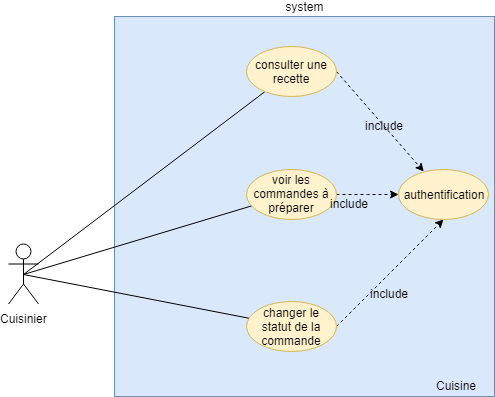

The diagram above was exported from draw.io. Its source (the exported page's mxGraphModel, read from the mxfile embedded in the PNG):
<mxGraphModel dx="1010" dy="501" grid="1" gridSize="10" guides="1" tooltips="1" connect="1" arrows="1" fold="1" page="1" pageScale="1" pageWidth="827" pageHeight="1169" background="#ffffff" math="0" shadow="0">
  <root>
    <mxCell id="0" />
    <mxCell id="1" parent="0" />
    <mxCell id="uU_mZ0cpwy2VuWo3TKM_-1" value="&lt;div&gt;&lt;span&gt;system&lt;/span&gt;&lt;/div&gt;&lt;div style=&quot;text-align: left&quot;&gt;&lt;/div&gt;" style="whiteSpace=wrap;html=1;aspect=fixed;labelPosition=center;verticalLabelPosition=top;align=center;verticalAlign=bottom;labelBackgroundColor=none;fillColor=#dae8fc;strokeColor=#6c8ebf;" parent="1" vertex="1">
      <mxGeometry x="236" y="30" width="380" height="380" as="geometry" />
    </mxCell>
    <mxCell id="uU_mZ0cpwy2VuWo3TKM_-34" value="Cuisine" style="text;html=1;resizable=0;points=[];autosize=1;align=left;verticalAlign=top;spacingTop=-4;" parent="1" vertex="1">
      <mxGeometry x="556" y="390" width="60" height="20" as="geometry" />
    </mxCell>
    <mxCell id="gjWeE-1rDH3UbZwh6-Sc-14" style="edgeStyle=none;rounded=0;orthogonalLoop=1;jettySize=auto;html=1;exitX=0.5;exitY=0.5;exitDx=0;exitDy=0;exitPerimeter=0;endArrow=none;endFill=0;strokeWidth=1;" parent="1" source="gjWeE-1rDH3UbZwh6-Sc-1" target="gjWeE-1rDH3UbZwh6-Sc-5" edge="1">
      <mxGeometry relative="1" as="geometry" />
    </mxCell>
    <mxCell id="gjWeE-1rDH3UbZwh6-Sc-15" style="edgeStyle=none;rounded=0;orthogonalLoop=1;jettySize=auto;html=1;exitX=0.5;exitY=0.5;exitDx=0;exitDy=0;exitPerimeter=0;endArrow=none;endFill=0;strokeWidth=1;" parent="1" source="gjWeE-1rDH3UbZwh6-Sc-1" target="gjWeE-1rDH3UbZwh6-Sc-6" edge="1">
      <mxGeometry relative="1" as="geometry" />
    </mxCell>
    <mxCell id="Qztk6HiKNxL3ApjGRmmj-2" style="rounded=0;orthogonalLoop=1;jettySize=auto;html=1;exitX=0.5;exitY=0.5;exitDx=0;exitDy=0;exitPerimeter=0;endArrow=none;endFill=0;" parent="1" source="gjWeE-1rDH3UbZwh6-Sc-1" target="Qztk6HiKNxL3ApjGRmmj-1" edge="1">
      <mxGeometry relative="1" as="geometry" />
    </mxCell>
    <mxCell id="gjWeE-1rDH3UbZwh6-Sc-1" value="Cuisinier" style="shape=umlActor;verticalLabelPosition=bottom;labelBackgroundColor=#ffffff;verticalAlign=top;html=1;outlineConnect=0;" parent="1" vertex="1">
      <mxGeometry x="130" y="257.5" width="30" height="60" as="geometry" />
    </mxCell>
    <mxCell id="TXSkSm7YSukHozRm49du-2" style="edgeStyle=orthogonalEdgeStyle;rounded=0;orthogonalLoop=1;jettySize=auto;html=1;exitX=1;exitY=0.5;exitDx=0;exitDy=0;dashed=1;" parent="1" source="gjWeE-1rDH3UbZwh6-Sc-5" target="TXSkSm7YSukHozRm49du-1" edge="1">
      <mxGeometry relative="1" as="geometry" />
    </mxCell>
    <mxCell id="gjWeE-1rDH3UbZwh6-Sc-5" value="voir les commandes à préparer" style="ellipse;whiteSpace=wrap;html=1;fillColor=#fff2cc;strokeColor=#d6b656;" parent="1" vertex="1">
      <mxGeometry x="368" y="182.5" width="90" height="50" as="geometry" />
    </mxCell>
    <mxCell id="TXSkSm7YSukHozRm49du-3" style="rounded=0;orthogonalLoop=1;jettySize=auto;html=1;exitX=1;exitY=0.5;exitDx=0;exitDy=0;entryX=0.5;entryY=1;entryDx=0;entryDy=0;dashed=1;" parent="1" source="gjWeE-1rDH3UbZwh6-Sc-6" target="TXSkSm7YSukHozRm49du-1" edge="1">
      <mxGeometry relative="1" as="geometry" />
    </mxCell>
    <mxCell id="gjWeE-1rDH3UbZwh6-Sc-6" value="changer le statut de la commande" style="ellipse;whiteSpace=wrap;html=1;fillColor=#fff2cc;strokeColor=#d6b656;" parent="1" vertex="1">
      <mxGeometry x="368" y="315" width="90" height="50" as="geometry" />
    </mxCell>
    <mxCell id="TXSkSm7YSukHozRm49du-4" style="edgeStyle=none;rounded=0;orthogonalLoop=1;jettySize=auto;html=1;exitX=1;exitY=0.5;exitDx=0;exitDy=0;dashed=1;" parent="1" source="Qztk6HiKNxL3ApjGRmmj-1" target="TXSkSm7YSukHozRm49du-1" edge="1">
      <mxGeometry relative="1" as="geometry" />
    </mxCell>
    <mxCell id="Qztk6HiKNxL3ApjGRmmj-1" value="consulter une recette" style="ellipse;whiteSpace=wrap;html=1;fillColor=#fff2cc;strokeColor=#d6b656;" parent="1" vertex="1">
      <mxGeometry x="368" y="60" width="90" height="50" as="geometry" />
    </mxCell>
    <mxCell id="TXSkSm7YSukHozRm49du-1" value="authentification" style="ellipse;whiteSpace=wrap;html=1;fillColor=#fff2cc;strokeColor=#d6b656;" parent="1" vertex="1">
      <mxGeometry x="520" y="182.5" width="90" height="50" as="geometry" />
    </mxCell>
    <mxCell id="TXSkSm7YSukHozRm49du-5" value="include" style="text;html=1;resizable=0;points=[];autosize=1;align=left;verticalAlign=top;spacingTop=-4;" parent="1" vertex="1">
      <mxGeometry x="490" y="297.5" width="50" height="20" as="geometry" />
    </mxCell>
    <mxCell id="TXSkSm7YSukHozRm49du-6" value="include" style="text;html=1;resizable=0;points=[];autosize=1;align=left;verticalAlign=top;spacingTop=-4;" parent="1" vertex="1">
      <mxGeometry x="450" y="207.5" width="50" height="20" as="geometry" />
    </mxCell>
    <mxCell id="TXSkSm7YSukHozRm49du-7" value="include" style="text;html=1;resizable=0;points=[];autosize=1;align=left;verticalAlign=top;spacingTop=-4;" parent="1" vertex="1">
      <mxGeometry x="485" y="130" width="50" height="20" as="geometry" />
    </mxCell>
  </root>
</mxGraphModel>